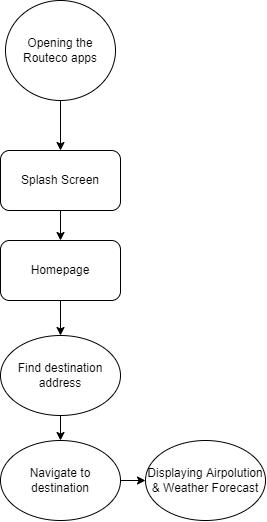

The diagram above was exported from draw.io. Its source (the exported page's mxGraphModel, read from the mxfile embedded in the PNG):
<mxGraphModel dx="914" dy="474" grid="1" gridSize="10" guides="1" tooltips="1" connect="1" arrows="1" fold="1" page="1" pageScale="1" pageWidth="827" pageHeight="1169" math="0" shadow="0">
  <root>
    <mxCell id="WIyWlLk6GJQsqaUBKTNV-0" />
    <mxCell id="WIyWlLk6GJQsqaUBKTNV-1" parent="WIyWlLk6GJQsqaUBKTNV-0" />
    <mxCell id="0mTYREpcMmsDpqRJ25Ty-6" style="edgeStyle=orthogonalEdgeStyle;rounded=0;orthogonalLoop=1;jettySize=auto;html=1;exitX=0.5;exitY=1;exitDx=0;exitDy=0;entryX=0.5;entryY=0;entryDx=0;entryDy=0;" parent="WIyWlLk6GJQsqaUBKTNV-1" source="0mTYREpcMmsDpqRJ25Ty-0" target="HW5p90233lBNwmLBZYWH-0" edge="1">
      <mxGeometry relative="1" as="geometry">
        <mxPoint x="215" y="290" as="targetPoint" />
        <Array as="points" />
      </mxGeometry>
    </mxCell>
    <mxCell id="0mTYREpcMmsDpqRJ25Ty-0" value="Opening the Routeco apps" style="ellipse;whiteSpace=wrap;html=1;" parent="WIyWlLk6GJQsqaUBKTNV-1" vertex="1">
      <mxGeometry x="160" y="170" width="110" height="100" as="geometry" />
    </mxCell>
    <mxCell id="0mTYREpcMmsDpqRJ25Ty-12" style="edgeStyle=orthogonalEdgeStyle;rounded=0;orthogonalLoop=1;jettySize=auto;html=1;exitX=0.5;exitY=1;exitDx=0;exitDy=0;entryX=0.5;entryY=0;entryDx=0;entryDy=0;" parent="WIyWlLk6GJQsqaUBKTNV-1" source="0mTYREpcMmsDpqRJ25Ty-8" target="0mTYREpcMmsDpqRJ25Ty-11" edge="1">
      <mxGeometry relative="1" as="geometry" />
    </mxCell>
    <mxCell id="0mTYREpcMmsDpqRJ25Ty-8" value="Homepage" style="rounded=1;whiteSpace=wrap;html=1;" parent="WIyWlLk6GJQsqaUBKTNV-1" vertex="1">
      <mxGeometry x="155" y="410" width="120" height="60" as="geometry" />
    </mxCell>
    <mxCell id="0mTYREpcMmsDpqRJ25Ty-17" style="edgeStyle=orthogonalEdgeStyle;rounded=0;orthogonalLoop=1;jettySize=auto;html=1;exitX=0.5;exitY=1;exitDx=0;exitDy=0;entryX=0.5;entryY=0;entryDx=0;entryDy=0;" parent="WIyWlLk6GJQsqaUBKTNV-1" source="0mTYREpcMmsDpqRJ25Ty-11" target="0mTYREpcMmsDpqRJ25Ty-13" edge="1">
      <mxGeometry relative="1" as="geometry" />
    </mxCell>
    <mxCell id="0mTYREpcMmsDpqRJ25Ty-11" value="Find destination address" style="ellipse;whiteSpace=wrap;html=1;" parent="WIyWlLk6GJQsqaUBKTNV-1" vertex="1">
      <mxGeometry x="155" y="505" width="120" height="80" as="geometry" />
    </mxCell>
    <mxCell id="jJV1iQ8f0Sh-TwcQjRCC-1" style="edgeStyle=orthogonalEdgeStyle;rounded=0;orthogonalLoop=1;jettySize=auto;html=1;exitX=1;exitY=0.5;exitDx=0;exitDy=0;entryX=0;entryY=0.5;entryDx=0;entryDy=0;" parent="WIyWlLk6GJQsqaUBKTNV-1" source="0mTYREpcMmsDpqRJ25Ty-13" target="jJV1iQ8f0Sh-TwcQjRCC-0" edge="1">
      <mxGeometry relative="1" as="geometry" />
    </mxCell>
    <mxCell id="0mTYREpcMmsDpqRJ25Ty-13" value="Navigate to destination" style="ellipse;whiteSpace=wrap;html=1;" parent="WIyWlLk6GJQsqaUBKTNV-1" vertex="1">
      <mxGeometry x="155" y="610" width="120" height="80" as="geometry" />
    </mxCell>
    <mxCell id="jJV1iQ8f0Sh-TwcQjRCC-0" value="Displaying Airpolution &amp;amp; Weather Forecast" style="ellipse;whiteSpace=wrap;html=1;" parent="WIyWlLk6GJQsqaUBKTNV-1" vertex="1">
      <mxGeometry x="300" y="610" width="120" height="80" as="geometry" />
    </mxCell>
    <mxCell id="HW5p90233lBNwmLBZYWH-1" style="edgeStyle=orthogonalEdgeStyle;rounded=0;orthogonalLoop=1;jettySize=auto;html=1;exitX=0.5;exitY=1;exitDx=0;exitDy=0;entryX=0.5;entryY=0;entryDx=0;entryDy=0;" edge="1" parent="WIyWlLk6GJQsqaUBKTNV-1" source="HW5p90233lBNwmLBZYWH-0" target="0mTYREpcMmsDpqRJ25Ty-8">
      <mxGeometry relative="1" as="geometry" />
    </mxCell>
    <mxCell id="HW5p90233lBNwmLBZYWH-0" value="Splash Screen" style="rounded=1;whiteSpace=wrap;html=1;" vertex="1" parent="WIyWlLk6GJQsqaUBKTNV-1">
      <mxGeometry x="155" y="320" width="120" height="60" as="geometry" />
    </mxCell>
  </root>
</mxGraphModel>